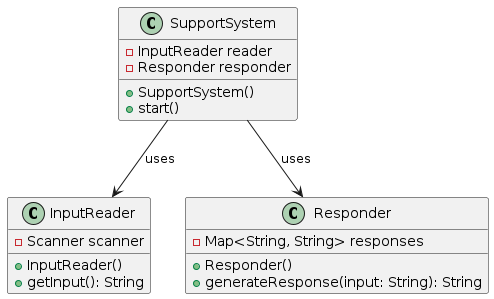

The diagram above was rendered by PlantUML. Its source (embedded in the PNG):
@startuml Tech Support System
class SupportSystem {
  - InputReader reader
  - Responder responder
  + SupportSystem()
  + start()
}

class InputReader {
  - Scanner scanner
  + InputReader()
  + getInput(): String
}

class Responder {
  - Map<String, String> responses
  + Responder()
  + generateResponse(input: String): String
}

SupportSystem --> InputReader : uses
SupportSystem --> Responder : uses
@enduml